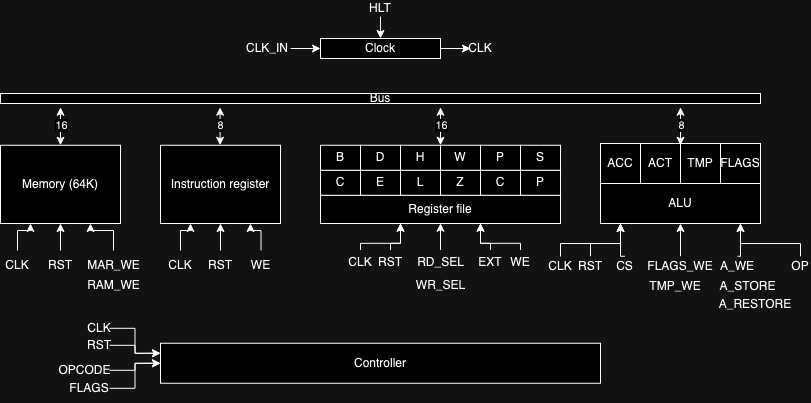

The diagram above was exported from draw.io. Its source (the exported page's mxGraphModel, read from the mxfile embedded in the PNG):
<mxGraphModel dx="914" dy="585" grid="0" gridSize="10" guides="1" tooltips="1" connect="1" arrows="1" fold="1" page="1" pageScale="1" pageWidth="850" pageHeight="1100" math="0" shadow="0">
  <root>
    <mxCell id="0" />
    <mxCell id="1" parent="0" />
    <mxCell id="6XW9ihhMhtf_dYAvFhTI-5" style="edgeStyle=orthogonalEdgeStyle;rounded=0;orthogonalLoop=1;jettySize=auto;html=1;" parent="1" source="6XW9ihhMhtf_dYAvFhTI-1" target="6XW9ihhMhtf_dYAvFhTI-4" edge="1">
      <mxGeometry relative="1" as="geometry" />
    </mxCell>
    <mxCell id="6XW9ihhMhtf_dYAvFhTI-1" value="Clock" style="rounded=0;whiteSpace=wrap;html=1;" parent="1" vertex="1">
      <mxGeometry x="340" y="82" width="120" height="20" as="geometry" />
    </mxCell>
    <mxCell id="4khtZco1s2LQiOq1Zy79-1" style="edgeStyle=orthogonalEdgeStyle;rounded=0;orthogonalLoop=1;jettySize=auto;html=1;" parent="1" source="6XW9ihhMhtf_dYAvFhTI-2" target="6XW9ihhMhtf_dYAvFhTI-1" edge="1">
      <mxGeometry relative="1" as="geometry" />
    </mxCell>
    <mxCell id="6XW9ihhMhtf_dYAvFhTI-2" value="HLT" style="text;html=1;strokeColor=none;fillColor=none;align=center;verticalAlign=middle;whiteSpace=wrap;rounded=0;" parent="1" vertex="1">
      <mxGeometry x="390" y="44" width="20" height="16" as="geometry" />
    </mxCell>
    <mxCell id="6XW9ihhMhtf_dYAvFhTI-4" value="&lt;div&gt;CLK&lt;/div&gt;" style="text;html=1;strokeColor=none;fillColor=none;align=center;verticalAlign=middle;whiteSpace=wrap;rounded=0;" parent="1" vertex="1">
      <mxGeometry x="490" y="77" width="20" height="30" as="geometry" />
    </mxCell>
    <mxCell id="6XW9ihhMhtf_dYAvFhTI-6" value="Bus" style="rounded=0;whiteSpace=wrap;html=1;direction=south;" parent="1" vertex="1">
      <mxGeometry x="20" y="137" width="760" height="10" as="geometry" />
    </mxCell>
    <mxCell id="6XW9ihhMhtf_dYAvFhTI-11" value="Memory (64K)" style="rounded=0;whiteSpace=wrap;html=1;" parent="1" vertex="1">
      <mxGeometry x="20" y="188.75" width="120" height="78.25" as="geometry" />
    </mxCell>
    <mxCell id="6XW9ihhMhtf_dYAvFhTI-12" value="Instruction register" style="rounded=0;whiteSpace=wrap;html=1;" parent="1" vertex="1">
      <mxGeometry x="180" y="188.75" width="120" height="78.25" as="geometry" />
    </mxCell>
    <mxCell id="6XW9ihhMhtf_dYAvFhTI-19" value="" style="endArrow=classic;startArrow=classic;html=1;rounded=0;entryX=0.5;entryY=0;entryDx=0;entryDy=0;exitX=1.376;exitY=0.921;exitDx=0;exitDy=0;exitPerimeter=0;" parent="1" source="6XW9ihhMhtf_dYAvFhTI-6" target="6XW9ihhMhtf_dYAvFhTI-11" edge="1">
      <mxGeometry width="50" height="50" relative="1" as="geometry">
        <mxPoint x="300" y="303.5" as="sourcePoint" />
        <mxPoint x="381" y="303.5" as="targetPoint" />
      </mxGeometry>
    </mxCell>
    <mxCell id="RIidt0LWI9RCDztDDdx6-36" value="16" style="edgeLabel;html=1;align=center;verticalAlign=middle;resizable=0;points=[];" parent="6XW9ihhMhtf_dYAvFhTI-19" connectable="0" vertex="1">
      <mxGeometry x="-0.037" relative="1" as="geometry">
        <mxPoint as="offset" />
      </mxGeometry>
    </mxCell>
    <mxCell id="B8eZdQZD2HNcvy8tHcqd-14" style="edgeStyle=orthogonalEdgeStyle;rounded=0;orthogonalLoop=1;jettySize=auto;html=1;entryX=0.25;entryY=1;entryDx=0;entryDy=0;" parent="1" source="6XW9ihhMhtf_dYAvFhTI-41" target="6XW9ihhMhtf_dYAvFhTI-12" edge="1">
      <mxGeometry relative="1" as="geometry" />
    </mxCell>
    <mxCell id="6XW9ihhMhtf_dYAvFhTI-41" value="&lt;div&gt;CLK&lt;/div&gt;" style="text;html=1;strokeColor=none;fillColor=none;align=center;verticalAlign=middle;whiteSpace=wrap;rounded=0;" parent="1" vertex="1">
      <mxGeometry x="190" y="294" width="20" height="30" as="geometry" />
    </mxCell>
    <mxCell id="B8eZdQZD2HNcvy8tHcqd-13" style="edgeStyle=orthogonalEdgeStyle;rounded=0;orthogonalLoop=1;jettySize=auto;html=1;entryX=0.5;entryY=1;entryDx=0;entryDy=0;" parent="1" source="6XW9ihhMhtf_dYAvFhTI-42" target="6XW9ihhMhtf_dYAvFhTI-12" edge="1">
      <mxGeometry relative="1" as="geometry" />
    </mxCell>
    <mxCell id="6XW9ihhMhtf_dYAvFhTI-42" value="&lt;div&gt;RST&lt;/div&gt;" style="text;html=1;strokeColor=none;fillColor=none;align=center;verticalAlign=middle;whiteSpace=wrap;rounded=0;" parent="1" vertex="1">
      <mxGeometry x="230" y="294" width="20" height="30" as="geometry" />
    </mxCell>
    <mxCell id="B8eZdQZD2HNcvy8tHcqd-15" style="edgeStyle=orthogonalEdgeStyle;rounded=0;orthogonalLoop=1;jettySize=auto;html=1;entryX=0.75;entryY=1;entryDx=0;entryDy=0;" parent="1" source="6XW9ihhMhtf_dYAvFhTI-43" target="6XW9ihhMhtf_dYAvFhTI-12" edge="1">
      <mxGeometry relative="1" as="geometry" />
    </mxCell>
    <mxCell id="6XW9ihhMhtf_dYAvFhTI-43" value="WE" style="text;html=1;strokeColor=none;fillColor=none;align=center;verticalAlign=middle;whiteSpace=wrap;rounded=0;" parent="1" vertex="1">
      <mxGeometry x="271" y="294" width="19" height="30" as="geometry" />
    </mxCell>
    <mxCell id="6XW9ihhMhtf_dYAvFhTI-61" value="Controller" style="rounded=0;whiteSpace=wrap;html=1;" parent="1" vertex="1">
      <mxGeometry x="180" y="386.75" width="440" height="40" as="geometry" />
    </mxCell>
    <mxCell id="6XW9ihhMhtf_dYAvFhTI-67" style="edgeStyle=orthogonalEdgeStyle;rounded=0;orthogonalLoop=1;jettySize=auto;html=1;entryX=0;entryY=0.25;entryDx=0;entryDy=0;" parent="1" source="6XW9ihhMhtf_dYAvFhTI-62" target="6XW9ihhMhtf_dYAvFhTI-61" edge="1">
      <mxGeometry relative="1" as="geometry" />
    </mxCell>
    <mxCell id="6XW9ihhMhtf_dYAvFhTI-62" value="&lt;div&gt;CLK&lt;/div&gt;" style="text;html=1;strokeColor=none;fillColor=none;align=center;verticalAlign=middle;whiteSpace=wrap;rounded=0;" parent="1" vertex="1">
      <mxGeometry x="109" y="356.75" width="20" height="30" as="geometry" />
    </mxCell>
    <mxCell id="PaBL2WfI4VhmbNipbq8j-35" style="edgeStyle=orthogonalEdgeStyle;rounded=0;orthogonalLoop=1;jettySize=auto;html=1;entryX=0;entryY=0.25;entryDx=0;entryDy=0;" parent="1" source="6XW9ihhMhtf_dYAvFhTI-63" target="6XW9ihhMhtf_dYAvFhTI-61" edge="1">
      <mxGeometry relative="1" as="geometry" />
    </mxCell>
    <mxCell id="6XW9ihhMhtf_dYAvFhTI-63" value="&lt;div&gt;RST&lt;/div&gt;" style="text;html=1;strokeColor=none;fillColor=none;align=center;verticalAlign=middle;whiteSpace=wrap;rounded=0;" parent="1" vertex="1">
      <mxGeometry x="109" y="373.75" width="20" height="30" as="geometry" />
    </mxCell>
    <mxCell id="PaBL2WfI4VhmbNipbq8j-36" style="edgeStyle=orthogonalEdgeStyle;rounded=0;orthogonalLoop=1;jettySize=auto;html=1;entryX=0;entryY=0.5;entryDx=0;entryDy=0;" parent="1" source="6XW9ihhMhtf_dYAvFhTI-64" target="6XW9ihhMhtf_dYAvFhTI-61" edge="1">
      <mxGeometry relative="1" as="geometry" />
    </mxCell>
    <mxCell id="6XW9ihhMhtf_dYAvFhTI-64" value="OPCODE" style="text;html=1;strokeColor=none;fillColor=none;align=center;verticalAlign=middle;whiteSpace=wrap;rounded=0;" parent="1" vertex="1">
      <mxGeometry x="80" y="398.75" width="49" height="30" as="geometry" />
    </mxCell>
    <mxCell id="B8eZdQZD2HNcvy8tHcqd-12" style="edgeStyle=orthogonalEdgeStyle;rounded=0;orthogonalLoop=1;jettySize=auto;html=1;entryX=0.25;entryY=1;entryDx=0;entryDy=0;" parent="1" source="RIidt0LWI9RCDztDDdx6-10" target="6XW9ihhMhtf_dYAvFhTI-11" edge="1">
      <mxGeometry relative="1" as="geometry" />
    </mxCell>
    <mxCell id="RIidt0LWI9RCDztDDdx6-10" value="&lt;div&gt;CLK&lt;/div&gt;" style="text;html=1;strokeColor=none;fillColor=none;align=center;verticalAlign=middle;whiteSpace=wrap;rounded=0;" parent="1" vertex="1">
      <mxGeometry x="27" y="294" width="20" height="30" as="geometry" />
    </mxCell>
    <mxCell id="B8eZdQZD2HNcvy8tHcqd-11" style="edgeStyle=orthogonalEdgeStyle;rounded=0;orthogonalLoop=1;jettySize=auto;html=1;entryX=0.5;entryY=1;entryDx=0;entryDy=0;" parent="1" source="RIidt0LWI9RCDztDDdx6-11" target="6XW9ihhMhtf_dYAvFhTI-11" edge="1">
      <mxGeometry relative="1" as="geometry" />
    </mxCell>
    <mxCell id="RIidt0LWI9RCDztDDdx6-11" value="&lt;div&gt;RST&lt;/div&gt;" style="text;html=1;strokeColor=none;fillColor=none;align=center;verticalAlign=middle;whiteSpace=wrap;rounded=0;" parent="1" vertex="1">
      <mxGeometry x="70" y="294" width="20" height="30" as="geometry" />
    </mxCell>
    <mxCell id="B8eZdQZD2HNcvy8tHcqd-10" style="edgeStyle=orthogonalEdgeStyle;rounded=0;orthogonalLoop=1;jettySize=auto;html=1;entryX=0.75;entryY=1;entryDx=0;entryDy=0;" parent="1" source="RIidt0LWI9RCDztDDdx6-14" target="6XW9ihhMhtf_dYAvFhTI-11" edge="1">
      <mxGeometry relative="1" as="geometry" />
    </mxCell>
    <mxCell id="RIidt0LWI9RCDztDDdx6-14" value="MAR_WE" style="text;html=1;strokeColor=none;fillColor=none;align=center;verticalAlign=middle;whiteSpace=wrap;rounded=0;" parent="1" vertex="1">
      <mxGeometry x="108.5" y="294" width="49" height="30" as="geometry" />
    </mxCell>
    <mxCell id="RIidt0LWI9RCDztDDdx6-15" value="&lt;div&gt;RAM_WE&lt;/div&gt;" style="text;html=1;strokeColor=none;fillColor=none;align=center;verticalAlign=middle;whiteSpace=wrap;rounded=0;" parent="1" vertex="1">
      <mxGeometry x="108.5" y="314" width="49" height="30" as="geometry" />
    </mxCell>
    <mxCell id="RIidt0LWI9RCDztDDdx6-38" value="ALU" style="rounded=0;whiteSpace=wrap;html=1;direction=north;" parent="1" vertex="1">
      <mxGeometry x="620" y="227" width="160" height="40" as="geometry" />
    </mxCell>
    <mxCell id="PaBL2WfI4VhmbNipbq8j-7" value="ACC" style="rounded=0;whiteSpace=wrap;html=1;" parent="1" vertex="1">
      <mxGeometry x="620" y="187" width="40" height="40" as="geometry" />
    </mxCell>
    <mxCell id="PaBL2WfI4VhmbNipbq8j-8" value="ACT" style="rounded=0;whiteSpace=wrap;html=1;" parent="1" vertex="1">
      <mxGeometry x="660" y="187" width="40" height="40" as="geometry" />
    </mxCell>
    <mxCell id="PaBL2WfI4VhmbNipbq8j-9" value="TMP" style="rounded=0;whiteSpace=wrap;html=1;" parent="1" vertex="1">
      <mxGeometry x="700" y="187" width="40" height="40" as="geometry" />
    </mxCell>
    <mxCell id="PaBL2WfI4VhmbNipbq8j-10" value="FLAGS" style="rounded=0;whiteSpace=wrap;html=1;" parent="1" vertex="1">
      <mxGeometry x="740" y="187" width="40" height="40" as="geometry" />
    </mxCell>
    <mxCell id="PaBL2WfI4VhmbNipbq8j-13" value="Register file" style="rounded=0;whiteSpace=wrap;html=1;direction=north;" parent="1" vertex="1">
      <mxGeometry x="340" y="238.75" width="240" height="28.25" as="geometry" />
    </mxCell>
    <mxCell id="PaBL2WfI4VhmbNipbq8j-16" value="C" style="rounded=0;whiteSpace=wrap;html=1;" parent="1" vertex="1">
      <mxGeometry x="340" y="213.75" width="40" height="25" as="geometry" />
    </mxCell>
    <mxCell id="PaBL2WfI4VhmbNipbq8j-17" value="B" style="rounded=0;whiteSpace=wrap;html=1;" parent="1" vertex="1">
      <mxGeometry x="340" y="188.75" width="40" height="25" as="geometry" />
    </mxCell>
    <mxCell id="PaBL2WfI4VhmbNipbq8j-18" value="E" style="rounded=0;whiteSpace=wrap;html=1;" parent="1" vertex="1">
      <mxGeometry x="380" y="213.75" width="40" height="25" as="geometry" />
    </mxCell>
    <mxCell id="PaBL2WfI4VhmbNipbq8j-19" value="D" style="rounded=0;whiteSpace=wrap;html=1;" parent="1" vertex="1">
      <mxGeometry x="380" y="188.75" width="40" height="25" as="geometry" />
    </mxCell>
    <mxCell id="PaBL2WfI4VhmbNipbq8j-20" value="L" style="rounded=0;whiteSpace=wrap;html=1;" parent="1" vertex="1">
      <mxGeometry x="420" y="213.75" width="40" height="25" as="geometry" />
    </mxCell>
    <mxCell id="PaBL2WfI4VhmbNipbq8j-21" value="H" style="rounded=0;whiteSpace=wrap;html=1;" parent="1" vertex="1">
      <mxGeometry x="420" y="188.75" width="40" height="25" as="geometry" />
    </mxCell>
    <mxCell id="PaBL2WfI4VhmbNipbq8j-22" value="Z" style="rounded=0;whiteSpace=wrap;html=1;" parent="1" vertex="1">
      <mxGeometry x="460" y="213.75" width="40" height="25" as="geometry" />
    </mxCell>
    <mxCell id="PaBL2WfI4VhmbNipbq8j-23" value="W" style="rounded=0;whiteSpace=wrap;html=1;" parent="1" vertex="1">
      <mxGeometry x="460" y="188.75" width="40" height="25" as="geometry" />
    </mxCell>
    <mxCell id="PaBL2WfI4VhmbNipbq8j-26" value="C" style="rounded=0;whiteSpace=wrap;html=1;" parent="1" vertex="1">
      <mxGeometry x="500" y="213.75" width="40" height="25" as="geometry" />
    </mxCell>
    <mxCell id="PaBL2WfI4VhmbNipbq8j-27" value="P" style="rounded=0;whiteSpace=wrap;html=1;" parent="1" vertex="1">
      <mxGeometry x="500" y="188.75" width="40" height="25" as="geometry" />
    </mxCell>
    <mxCell id="PaBL2WfI4VhmbNipbq8j-29" value="P" style="rounded=0;whiteSpace=wrap;html=1;" parent="1" vertex="1">
      <mxGeometry x="540" y="213.75" width="40" height="25" as="geometry" />
    </mxCell>
    <mxCell id="PaBL2WfI4VhmbNipbq8j-30" value="S" style="rounded=0;whiteSpace=wrap;html=1;" parent="1" vertex="1">
      <mxGeometry x="540" y="188.75" width="40" height="25" as="geometry" />
    </mxCell>
    <mxCell id="PaBL2WfI4VhmbNipbq8j-38" style="edgeStyle=orthogonalEdgeStyle;rounded=0;orthogonalLoop=1;jettySize=auto;html=1;entryX=0;entryY=0.5;entryDx=0;entryDy=0;" parent="1" source="PaBL2WfI4VhmbNipbq8j-33" target="6XW9ihhMhtf_dYAvFhTI-61" edge="1">
      <mxGeometry relative="1" as="geometry" />
    </mxCell>
    <mxCell id="PaBL2WfI4VhmbNipbq8j-33" value="&lt;div&gt;FLAGS&lt;br&gt;&lt;/div&gt;" style="text;html=1;strokeColor=none;fillColor=none;align=center;verticalAlign=middle;whiteSpace=wrap;rounded=0;" parent="1" vertex="1">
      <mxGeometry x="89" y="416.75" width="40" height="30" as="geometry" />
    </mxCell>
    <mxCell id="B8eZdQZD2HNcvy8tHcqd-24" style="edgeStyle=orthogonalEdgeStyle;rounded=0;orthogonalLoop=1;jettySize=auto;html=1;entryX=0;entryY=0.25;entryDx=0;entryDy=0;" parent="1" edge="1">
      <mxGeometry relative="1" as="geometry">
        <Array as="points">
          <mxPoint x="380" y="286.75" />
          <mxPoint x="420" y="286.75" />
        </Array>
        <mxPoint x="380" y="293.5" as="sourcePoint" />
        <mxPoint x="420" y="266.75" as="targetPoint" />
      </mxGeometry>
    </mxCell>
    <mxCell id="PaBL2WfI4VhmbNipbq8j-39" value="&lt;div&gt;CLK&lt;/div&gt;" style="text;html=1;strokeColor=none;fillColor=none;align=center;verticalAlign=middle;whiteSpace=wrap;rounded=0;" parent="1" vertex="1">
      <mxGeometry x="370" y="290.5" width="20" height="30" as="geometry" />
    </mxCell>
    <mxCell id="B8eZdQZD2HNcvy8tHcqd-25" style="edgeStyle=orthogonalEdgeStyle;rounded=0;orthogonalLoop=1;jettySize=auto;html=1;entryX=0;entryY=0.25;entryDx=0;entryDy=0;" parent="1" edge="1">
      <mxGeometry relative="1" as="geometry">
        <Array as="points">
          <mxPoint x="410" y="286.75" />
          <mxPoint x="420" y="286.75" />
        </Array>
        <mxPoint x="410" y="293.5" as="sourcePoint" />
        <mxPoint x="420" y="266.75" as="targetPoint" />
      </mxGeometry>
    </mxCell>
    <mxCell id="PaBL2WfI4VhmbNipbq8j-40" value="&lt;div&gt;RST&lt;/div&gt;" style="text;html=1;strokeColor=none;fillColor=none;align=center;verticalAlign=middle;whiteSpace=wrap;rounded=0;" parent="1" vertex="1">
      <mxGeometry x="400" y="290.5" width="20" height="30" as="geometry" />
    </mxCell>
    <mxCell id="B8eZdQZD2HNcvy8tHcqd-26" style="edgeStyle=orthogonalEdgeStyle;rounded=0;orthogonalLoop=1;jettySize=auto;html=1;entryX=0;entryY=0.5;entryDx=0;entryDy=0;" parent="1" edge="1">
      <mxGeometry relative="1" as="geometry">
        <mxPoint x="460" y="293.5" as="sourcePoint" />
        <mxPoint x="460" y="266.75" as="targetPoint" />
      </mxGeometry>
    </mxCell>
    <mxCell id="PaBL2WfI4VhmbNipbq8j-41" value="RD_SEL" style="text;html=1;strokeColor=none;fillColor=none;align=center;verticalAlign=middle;whiteSpace=wrap;rounded=0;" parent="1" vertex="1">
      <mxGeometry x="435.5" y="290.5" width="49" height="30" as="geometry" />
    </mxCell>
    <mxCell id="PaBL2WfI4VhmbNipbq8j-42" value="WR_SEL" style="text;html=1;strokeColor=none;fillColor=none;align=center;verticalAlign=middle;whiteSpace=wrap;rounded=0;" parent="1" vertex="1">
      <mxGeometry x="435.5" y="314" width="49" height="30" as="geometry" />
    </mxCell>
    <mxCell id="B8eZdQZD2HNcvy8tHcqd-27" style="edgeStyle=orthogonalEdgeStyle;rounded=0;orthogonalLoop=1;jettySize=auto;html=1;entryX=0;entryY=0.75;entryDx=0;entryDy=0;" parent="1" edge="1">
      <mxGeometry relative="1" as="geometry">
        <Array as="points">
          <mxPoint x="510" y="286.75" />
          <mxPoint x="500" y="286.75" />
        </Array>
        <mxPoint x="510" y="293.5" as="sourcePoint" />
        <mxPoint x="500" y="266.75" as="targetPoint" />
      </mxGeometry>
    </mxCell>
    <mxCell id="PaBL2WfI4VhmbNipbq8j-43" value="EXT" style="text;html=1;strokeColor=none;fillColor=none;align=center;verticalAlign=middle;whiteSpace=wrap;rounded=0;" parent="1" vertex="1">
      <mxGeometry x="500" y="290.5" width="20" height="30" as="geometry" />
    </mxCell>
    <mxCell id="B8eZdQZD2HNcvy8tHcqd-28" style="edgeStyle=orthogonalEdgeStyle;rounded=0;orthogonalLoop=1;jettySize=auto;html=1;entryX=0;entryY=0.75;entryDx=0;entryDy=0;" parent="1" edge="1">
      <mxGeometry relative="1" as="geometry">
        <Array as="points">
          <mxPoint x="540" y="286.75" />
          <mxPoint x="500" y="286.75" />
        </Array>
        <mxPoint x="540" y="293.5" as="sourcePoint" />
        <mxPoint x="500" y="266.75" as="targetPoint" />
      </mxGeometry>
    </mxCell>
    <mxCell id="PaBL2WfI4VhmbNipbq8j-44" value="WE" style="text;html=1;strokeColor=none;fillColor=none;align=center;verticalAlign=middle;whiteSpace=wrap;rounded=0;" parent="1" vertex="1">
      <mxGeometry x="530" y="290.5" width="20" height="30" as="geometry" />
    </mxCell>
    <mxCell id="B8eZdQZD2HNcvy8tHcqd-16" style="edgeStyle=orthogonalEdgeStyle;rounded=0;orthogonalLoop=1;jettySize=auto;html=1;entryX=0;entryY=0.25;entryDx=0;entryDy=0;" parent="1" edge="1">
      <mxGeometry relative="1" as="geometry">
        <Array as="points">
          <mxPoint x="580" y="287" />
          <mxPoint x="640" y="287" />
        </Array>
        <mxPoint x="580" y="300" as="sourcePoint" />
        <mxPoint x="640" y="267" as="targetPoint" />
      </mxGeometry>
    </mxCell>
    <mxCell id="PaBL2WfI4VhmbNipbq8j-56" value="&lt;div&gt;CLK&lt;/div&gt;" style="text;html=1;strokeColor=none;fillColor=none;align=center;verticalAlign=middle;whiteSpace=wrap;rounded=0;" parent="1" vertex="1">
      <mxGeometry x="570" y="295" width="20" height="30" as="geometry" />
    </mxCell>
    <mxCell id="B8eZdQZD2HNcvy8tHcqd-19" style="edgeStyle=orthogonalEdgeStyle;rounded=0;orthogonalLoop=1;jettySize=auto;html=1;entryX=0;entryY=0.25;entryDx=0;entryDy=0;" parent="1" edge="1">
      <mxGeometry relative="1" as="geometry">
        <Array as="points">
          <mxPoint x="610" y="287" />
          <mxPoint x="640" y="287" />
        </Array>
        <mxPoint x="610" y="299.75" as="sourcePoint" />
        <mxPoint x="640" y="267" as="targetPoint" />
      </mxGeometry>
    </mxCell>
    <mxCell id="PaBL2WfI4VhmbNipbq8j-57" value="&lt;div&gt;RST&lt;/div&gt;" style="text;html=1;strokeColor=none;fillColor=none;align=center;verticalAlign=middle;whiteSpace=wrap;rounded=0;" parent="1" vertex="1">
      <mxGeometry x="600" y="294.75" width="20" height="30" as="geometry" />
    </mxCell>
    <mxCell id="B8eZdQZD2HNcvy8tHcqd-21" style="edgeStyle=orthogonalEdgeStyle;rounded=0;orthogonalLoop=1;jettySize=auto;html=1;entryX=0;entryY=0.5;entryDx=0;entryDy=0;" parent="1" edge="1">
      <mxGeometry relative="1" as="geometry">
        <mxPoint x="700" y="299.75" as="sourcePoint" />
        <mxPoint x="700" y="267" as="targetPoint" />
      </mxGeometry>
    </mxCell>
    <mxCell id="PaBL2WfI4VhmbNipbq8j-58" value="FLAGS_WE" style="text;html=1;strokeColor=none;fillColor=none;align=center;verticalAlign=middle;whiteSpace=wrap;rounded=0;" parent="1" vertex="1">
      <mxGeometry x="670" y="294.75" width="60" height="30" as="geometry" />
    </mxCell>
    <mxCell id="B8eZdQZD2HNcvy8tHcqd-22" style="edgeStyle=orthogonalEdgeStyle;rounded=0;orthogonalLoop=1;jettySize=auto;html=1;entryX=0;entryY=0.75;entryDx=0;entryDy=0;" parent="1" edge="1">
      <mxGeometry relative="1" as="geometry">
        <mxPoint x="757" y="299.75" as="sourcePoint" />
        <mxPoint x="760" y="267" as="targetPoint" />
      </mxGeometry>
    </mxCell>
    <mxCell id="PaBL2WfI4VhmbNipbq8j-59" value="A_WE" style="text;html=1;strokeColor=none;fillColor=none;align=center;verticalAlign=middle;whiteSpace=wrap;rounded=0;" parent="1" vertex="1">
      <mxGeometry x="740" y="294.75" width="34" height="30" as="geometry" />
    </mxCell>
    <mxCell id="B8eZdQZD2HNcvy8tHcqd-23" style="edgeStyle=orthogonalEdgeStyle;rounded=0;orthogonalLoop=1;jettySize=auto;html=1;entryX=0;entryY=0.75;entryDx=0;entryDy=0;" parent="1" edge="1">
      <mxGeometry relative="1" as="geometry">
        <Array as="points">
          <mxPoint x="820" y="287" />
          <mxPoint x="760" y="287" />
        </Array>
        <mxPoint x="820" y="299.75" as="sourcePoint" />
        <mxPoint x="760" y="267" as="targetPoint" />
      </mxGeometry>
    </mxCell>
    <mxCell id="PaBL2WfI4VhmbNipbq8j-60" value="OP" style="text;html=1;strokeColor=none;fillColor=none;align=center;verticalAlign=middle;whiteSpace=wrap;rounded=0;" parent="1" vertex="1">
      <mxGeometry x="810" y="294.75" width="20" height="30" as="geometry" />
    </mxCell>
    <mxCell id="B8eZdQZD2HNcvy8tHcqd-20" style="edgeStyle=orthogonalEdgeStyle;rounded=0;orthogonalLoop=1;jettySize=auto;html=1;entryX=0;entryY=0.25;entryDx=0;entryDy=0;" parent="1" edge="1">
      <mxGeometry relative="1" as="geometry">
        <mxPoint x="644.5" y="299.75" as="sourcePoint" />
        <mxPoint x="640" y="267" as="targetPoint" />
      </mxGeometry>
    </mxCell>
    <mxCell id="PaBL2WfI4VhmbNipbq8j-61" value="CS" style="text;html=1;strokeColor=none;fillColor=none;align=center;verticalAlign=middle;whiteSpace=wrap;rounded=0;" parent="1" vertex="1">
      <mxGeometry x="632" y="294.75" width="25" height="30" as="geometry" />
    </mxCell>
    <mxCell id="PaBL2WfI4VhmbNipbq8j-62" value="A_STORE" style="text;html=1;strokeColor=none;fillColor=none;align=center;verticalAlign=middle;whiteSpace=wrap;rounded=0;" parent="1" vertex="1">
      <mxGeometry x="740" y="314.75" width="55" height="30" as="geometry" />
    </mxCell>
    <mxCell id="PaBL2WfI4VhmbNipbq8j-63" value="&lt;div&gt;A_RESTORE&lt;/div&gt;" style="text;html=1;strokeColor=none;fillColor=none;align=center;verticalAlign=middle;whiteSpace=wrap;rounded=0;" parent="1" vertex="1">
      <mxGeometry x="740" y="337.5" width="70" height="20.25" as="geometry" />
    </mxCell>
    <mxCell id="PaBL2WfI4VhmbNipbq8j-64" value="TMP_WE" style="text;html=1;strokeColor=none;fillColor=none;align=center;verticalAlign=middle;whiteSpace=wrap;rounded=0;" parent="1" vertex="1">
      <mxGeometry x="670" y="318.25" width="50" height="23" as="geometry" />
    </mxCell>
    <mxCell id="B8eZdQZD2HNcvy8tHcqd-1" value="" style="endArrow=classic;startArrow=classic;html=1;rounded=0;entryX=0.5;entryY=0;entryDx=0;entryDy=0;exitX=1.376;exitY=0.921;exitDx=0;exitDy=0;exitPerimeter=0;" parent="1" edge="1">
      <mxGeometry width="50" height="50" relative="1" as="geometry">
        <mxPoint x="460" y="150.75" as="sourcePoint" />
        <mxPoint x="460" y="188.75" as="targetPoint" />
      </mxGeometry>
    </mxCell>
    <mxCell id="B8eZdQZD2HNcvy8tHcqd-2" value="16" style="edgeLabel;html=1;align=center;verticalAlign=middle;resizable=0;points=[];" parent="B8eZdQZD2HNcvy8tHcqd-1" connectable="0" vertex="1">
      <mxGeometry x="-0.037" relative="1" as="geometry">
        <mxPoint as="offset" />
      </mxGeometry>
    </mxCell>
    <mxCell id="B8eZdQZD2HNcvy8tHcqd-3" value="" style="endArrow=classic;startArrow=classic;html=1;rounded=0;entryX=0.5;entryY=0;entryDx=0;entryDy=0;exitX=1.376;exitY=0.921;exitDx=0;exitDy=0;exitPerimeter=0;" parent="1" edge="1">
      <mxGeometry width="50" height="50" relative="1" as="geometry">
        <mxPoint x="239.58000000000004" y="150.75" as="sourcePoint" />
        <mxPoint x="239.58000000000004" y="188.75" as="targetPoint" />
      </mxGeometry>
    </mxCell>
    <mxCell id="B8eZdQZD2HNcvy8tHcqd-4" value="8" style="edgeLabel;html=1;align=center;verticalAlign=middle;resizable=0;points=[];" parent="B8eZdQZD2HNcvy8tHcqd-3" connectable="0" vertex="1">
      <mxGeometry x="-0.037" relative="1" as="geometry">
        <mxPoint as="offset" />
      </mxGeometry>
    </mxCell>
    <mxCell id="B8eZdQZD2HNcvy8tHcqd-8" value="" style="endArrow=classic;startArrow=classic;html=1;rounded=0;entryX=0.5;entryY=0;entryDx=0;entryDy=0;exitX=1.376;exitY=0.921;exitDx=0;exitDy=0;exitPerimeter=0;" parent="1" edge="1">
      <mxGeometry width="50" height="50" relative="1" as="geometry">
        <mxPoint x="700" y="150.75" as="sourcePoint" />
        <mxPoint x="700" y="188.75" as="targetPoint" />
      </mxGeometry>
    </mxCell>
    <mxCell id="B8eZdQZD2HNcvy8tHcqd-9" value="8" style="edgeLabel;html=1;align=center;verticalAlign=middle;resizable=0;points=[];" parent="B8eZdQZD2HNcvy8tHcqd-8" connectable="0" vertex="1">
      <mxGeometry x="-0.037" relative="1" as="geometry">
        <mxPoint as="offset" />
      </mxGeometry>
    </mxCell>
    <mxCell id="4khtZco1s2LQiOq1Zy79-3" style="edgeStyle=orthogonalEdgeStyle;rounded=0;orthogonalLoop=1;jettySize=auto;html=1;entryX=0;entryY=0.5;entryDx=0;entryDy=0;" parent="1" source="4khtZco1s2LQiOq1Zy79-2" target="6XW9ihhMhtf_dYAvFhTI-1" edge="1">
      <mxGeometry relative="1" as="geometry" />
    </mxCell>
    <mxCell id="4khtZco1s2LQiOq1Zy79-2" value="&lt;div&gt;CLK_IN&lt;/div&gt;" style="text;html=1;strokeColor=none;fillColor=none;align=center;verticalAlign=middle;whiteSpace=wrap;rounded=0;" parent="1" vertex="1">
      <mxGeometry x="264" y="77" width="46" height="30" as="geometry" />
    </mxCell>
  </root>
</mxGraphModel>